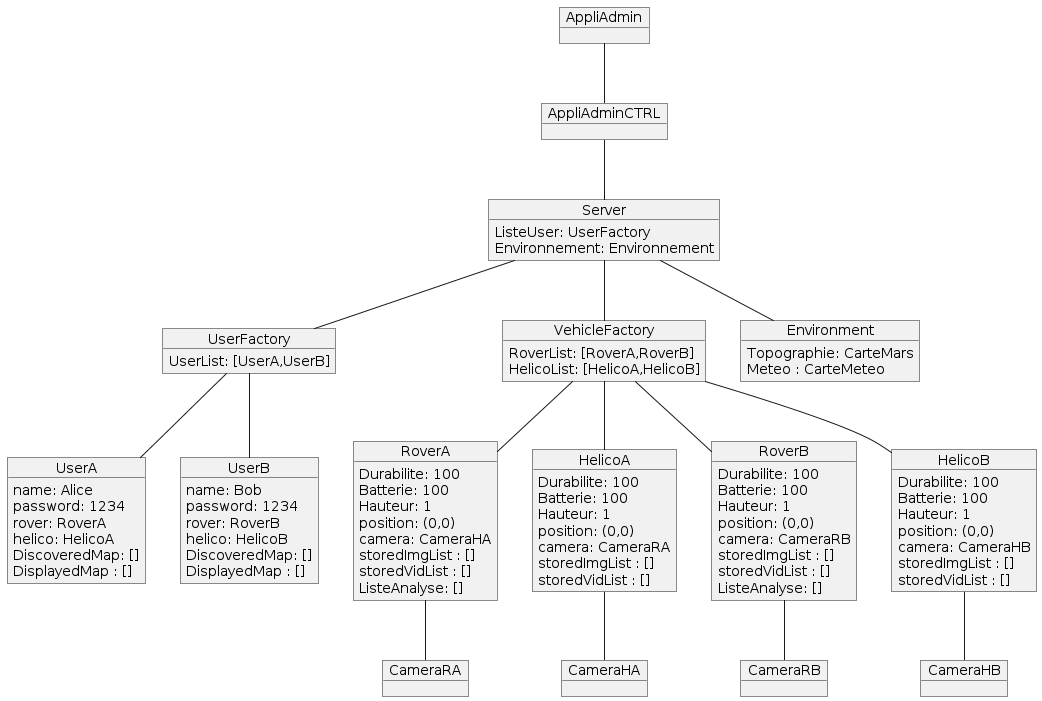

The diagram above was rendered by PlantUML. Its source (embedded in the PNG):
@startuml
object UserFactory {
UserList: [UserA,UserB]

}
object VehicleFactory {
RoverList: [RoverA,RoverB]
HelicoList: [HelicoA,HelicoB]
}


object UserA{
name: Alice
password: 1234
rover: RoverA
helico: HelicoA
DiscoveredMap: []
DisplayedMap : []
}
object RoverA{
Durabilite: 100
Batterie: 100
Hauteur: 1
position: (0,0)
camera: CameraHA
storedImgList : [] 
storedVidList : []
ListeAnalyse: []
}

object HelicoA{
Durabilite: 100
Batterie: 100
Hauteur: 1
position: (0,0)
camera: CameraRA
storedImgList : [] 
storedVidList : []
}


object CameraHA{
}
object CameraRA{
}



object UserB{
name: Bob
password: 1234
rover: RoverB
helico: HelicoB
DiscoveredMap: []
DisplayedMap : []
}
object RoverB{
Durabilite: 100
Batterie: 100
Hauteur: 1
position: (0,0)
camera: CameraRB
storedImgList : [] 
storedVidList : []
ListeAnalyse: []
}
object HelicoB{
Durabilite: 100
Batterie: 100
Hauteur: 1
position: (0,0)
camera: CameraHB
storedImgList : [] 
storedVidList : []
}

object CameraHB{
}
object CameraRB{
}



object Environment{
Topographie: CarteMars
Meteo : CarteMeteo
}


object Server{
ListeUser: UserFactory
Environnement: Environnement
}


object AppliAdmin{
}
object AppliAdminCTRL{
}

UserFactory -- UserA
UserFactory -- UserB
Server -- UserFactory
Server -- Environment
Server -- VehicleFactory
VehicleFactory -- RoverA
VehicleFactory -- RoverB
VehicleFactory -- HelicoA
VehicleFactory -- HelicoB
RoverA -- CameraRA
RoverB -- CameraRB
HelicoA -- CameraHA
HelicoB -- CameraHB
AppliAdmin --AppliAdminCTRL
AppliAdminCTRL -- Server
@enduml